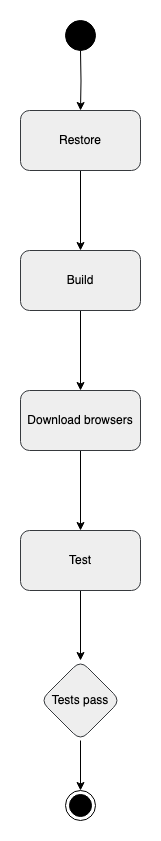

The diagram above was exported from draw.io. Its source (the exported page's mxGraphModel, read from the mxfile embedded in the PNG):
<mxGraphModel dx="907" dy="649" grid="1" gridSize="10" guides="1" tooltips="1" connect="1" arrows="1" fold="1" page="1" pageScale="1" pageWidth="827" pageHeight="1169" math="0" shadow="0">
  <root>
    <mxCell id="0" />
    <mxCell id="1" parent="0" />
    <mxCell id="8mvTKs_f4QLL2xpwlcls-3" value="" style="edgeStyle=orthogonalEdgeStyle;rounded=0;orthogonalLoop=1;jettySize=auto;html=1;" parent="1" target="8mvTKs_f4QLL2xpwlcls-2" edge="1">
      <mxGeometry relative="1" as="geometry">
        <mxPoint x="414" y="130" as="sourcePoint" />
      </mxGeometry>
    </mxCell>
    <mxCell id="8mvTKs_f4QLL2xpwlcls-5" value="" style="edgeStyle=orthogonalEdgeStyle;rounded=0;orthogonalLoop=1;jettySize=auto;html=1;" parent="1" source="8mvTKs_f4QLL2xpwlcls-2" target="8mvTKs_f4QLL2xpwlcls-4" edge="1">
      <mxGeometry relative="1" as="geometry" />
    </mxCell>
    <mxCell id="8mvTKs_f4QLL2xpwlcls-2" value="Restore" style="rounded=1;whiteSpace=wrap;html=1;fillColor=#eeeeee;strokeColor=#36393d;" parent="1" vertex="1">
      <mxGeometry x="354" y="190" width="120" height="60" as="geometry" />
    </mxCell>
    <mxCell id="8mvTKs_f4QLL2xpwlcls-7" value="" style="edgeStyle=orthogonalEdgeStyle;rounded=0;orthogonalLoop=1;jettySize=auto;html=1;" parent="1" source="8mvTKs_f4QLL2xpwlcls-4" target="8mvTKs_f4QLL2xpwlcls-6" edge="1">
      <mxGeometry relative="1" as="geometry" />
    </mxCell>
    <mxCell id="8mvTKs_f4QLL2xpwlcls-4" value="Build" style="rounded=1;whiteSpace=wrap;html=1;fillColor=#eeeeee;strokeColor=#36393d;" parent="1" vertex="1">
      <mxGeometry x="354" y="330" width="120" height="60" as="geometry" />
    </mxCell>
    <mxCell id="8mvTKs_f4QLL2xpwlcls-9" value="" style="edgeStyle=orthogonalEdgeStyle;rounded=0;orthogonalLoop=1;jettySize=auto;html=1;" parent="1" source="8mvTKs_f4QLL2xpwlcls-6" target="8mvTKs_f4QLL2xpwlcls-8" edge="1">
      <mxGeometry relative="1" as="geometry" />
    </mxCell>
    <mxCell id="8mvTKs_f4QLL2xpwlcls-6" value="Download browsers" style="rounded=1;whiteSpace=wrap;html=1;fillColor=#eeeeee;strokeColor=#36393d;" parent="1" vertex="1">
      <mxGeometry x="354" y="470" width="120" height="60" as="geometry" />
    </mxCell>
    <mxCell id="8mvTKs_f4QLL2xpwlcls-13" value="" style="edgeStyle=orthogonalEdgeStyle;rounded=0;orthogonalLoop=1;jettySize=auto;html=1;" parent="1" source="8mvTKs_f4QLL2xpwlcls-8" target="8mvTKs_f4QLL2xpwlcls-12" edge="1">
      <mxGeometry relative="1" as="geometry" />
    </mxCell>
    <mxCell id="8mvTKs_f4QLL2xpwlcls-8" value="Test" style="rounded=1;whiteSpace=wrap;html=1;fillColor=#eeeeee;strokeColor=#36393d;" parent="1" vertex="1">
      <mxGeometry x="354" y="610" width="120" height="60" as="geometry" />
    </mxCell>
    <mxCell id="8mvTKs_f4QLL2xpwlcls-15" value="" style="edgeStyle=orthogonalEdgeStyle;rounded=0;orthogonalLoop=1;jettySize=auto;html=1;entryX=0.5;entryY=0;entryDx=0;entryDy=0;" parent="1" source="8mvTKs_f4QLL2xpwlcls-12" target="8mvTKs_f4QLL2xpwlcls-16" edge="1">
      <mxGeometry relative="1" as="geometry">
        <mxPoint x="414" y="910" as="targetPoint" />
      </mxGeometry>
    </mxCell>
    <mxCell id="8mvTKs_f4QLL2xpwlcls-12" value="Tests pass" style="rhombus;whiteSpace=wrap;html=1;fillColor=#eeeeee;strokeColor=#36393d;rounded=1;" parent="1" vertex="1">
      <mxGeometry x="374" y="740" width="80" height="80" as="geometry" />
    </mxCell>
    <mxCell id="8mvTKs_f4QLL2xpwlcls-16" value="" style="ellipse;html=1;shape=endState;fillColor=strokeColor;" parent="1" vertex="1">
      <mxGeometry x="399" y="870" width="30" height="30" as="geometry" />
    </mxCell>
    <mxCell id="8mvTKs_f4QLL2xpwlcls-17" value="" style="ellipse;fillColor=strokeColor;html=1;" parent="1" vertex="1">
      <mxGeometry x="399" y="100" width="30" height="30" as="geometry" />
    </mxCell>
  </root>
</mxGraphModel>